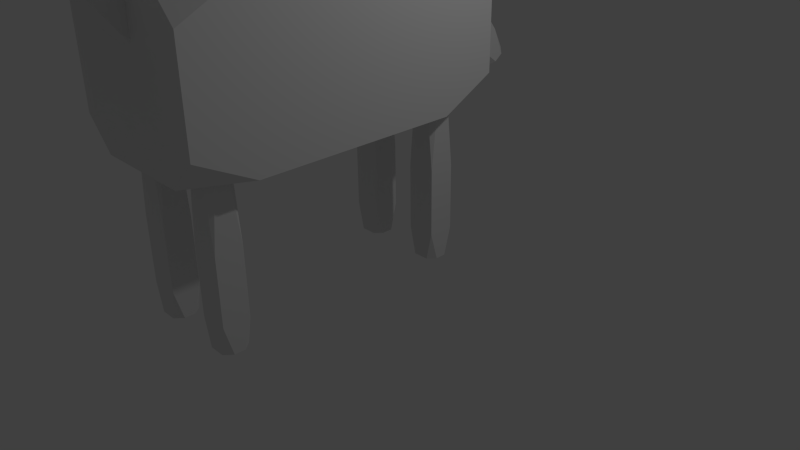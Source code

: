 # Source: BEAST.blend  (saved by Blender 2.76.0; exported with 4.5.12 LTS)
import bpy
from mathutils import Matrix  # noqa: F401  (used for matrix-valued properties, if any)

bpy.ops.wm.read_factory_settings(use_empty=True)
scene = bpy.context.scene
scene.name = 'Scene'

# ---- collections
col_collection_1 = bpy.data.collections.new('Collection 1'); scene.collection.children.link(col_collection_1)

# ---- world
world_world = bpy.data.worlds.new('World'); scene.world = world_world
world_world.color = (0.05088, 0.05088, 0.05088)
world_world.use_sun_shadow = False
world_world.sun_shadow_jitter_overblur = 0.0
world_world.cycles.sampling_method = 'MANUAL'
world_world.cycles.sample_map_resolution = 256

# ---- cameras
cam_camera = bpy.data.cameras.new('Camera')
cam_camera.clip_end = 100.0
cam_camera.lens = 35.0
cam_camera.sensor_width = 32.0
cam_camera.sensor_height = 18.0
cam_camera.ortho_scale = 7.314
cam_camera.dof.focus_distance = 0.0
cam_camera.dof.aperture_fstop = 128.0

# ---- lights
light_lamp = bpy.data.lights.new('Lamp', 'POINT')
light_lamp.transmission_factor = 0.0
light_lamp.cutoff_distance = 30.0
light_lamp.energy = 100.0
light_lamp.shadow_buffer_clip_start = 1.001
light_lamp.shadow_soft_size = 0.1
light_lamp.shadow_maximum_resolution = 0.006
light_lamp.use_absolute_resolution = True
light_lamp.cycles.use_multiple_importance_sampling = False

# ---- meshes
me_cube_010 = bpy.data.meshes.new('Cube.010')
me_cube_010.from_pydata([(-0.8386, -2.311, -0.4344), (-0.8386, -1.816, -0.9292), (-0.3439, -2.311, -0.9292), (-0.3439, -1.575, 0.7933), (-0.8386, -1.57, 0.7631), (-0.8386, -2.065, 0.2684), (-0.3439, -0.6334, -0.9292), (-0.8386, -1.128, -0.9292), (-0.8386, -0.6334, -0.4344), (-0.3439, -0.6334, 0.748), (-0.8386, -0.6334, 0.2533), (-0.8386, -1.128, 0.748), (0.3439, -2.311, -0.9292), (0.8386, -1.816, -0.9292), (0.8386, -2.311, -0.4344), (0.3439, -2.065, 0.7631), (0.8386, -2.311, 0.2533), (0.8386, -1.816, 0.748), (0.8386, -1.128, -0.9292), (0.3439, -0.6334, -0.9292), (0.8386, -0.6334, -0.4344), (0.8386, -1.128, 0.748), (0.8386, -0.6334, 0.2533), (0.3439, -0.6334, 0.748), (-5.889, -2.311, -0.4344), (-5.889, -1.816, -0.9292), (-5.394, -2.311, -0.9292), (-5.394, -2.065, 0.7631), (-5.889, -1.816, 0.748), (-5.889, -2.311, 0.2533), (-5.394, -0.6333, -0.9292), (-5.889, -1.128, -0.9292), (-5.889, -0.6333, -0.4344), (-5.394, -0.6333, 0.748), (-5.889, -0.6333, 0.2533), (-5.889, -1.128, 0.748), (-4.707, -2.311, -0.9292), (-4.212, -1.816, -0.9292), (-4.212, -2.311, -0.4344), (-4.707, -1.575, 0.7933), (-4.212, -2.065, 0.2684), (-4.212, -1.57, 0.7631), (-4.212, -1.128, -0.9292), (-4.707, -0.6334, -0.9292), (-4.212, -0.6334, -0.4344), (-4.212, -1.128, 0.748), (-4.212, -0.6334, 0.2533), (-4.707, -0.6334, 0.748), (-6.364, -5.688, 0.6395), (-6.364, -4.86, -1.189), (-4.869, -5.688, -1.189), (-4.869, -5.688, 8.489), (-6.364, -4.86, 8.489), (-6.364, -5.688, 6.661), (-4.869, -2.011, -1.189), (-6.364, -2.839, -1.189), (-6.364, -2.011, 0.6395), (-4.869, -2.011, 8.489), (-6.364, -2.011, 6.661), (-6.364, -2.839, 8.489), (-0.1814, -5.688, -1.189), (1.313, -4.86, -1.189), (1.313, -5.688, 0.6395), (-0.1814, -5.688, 8.489), (1.313, -5.688, 6.661), (1.313, -4.86, 8.489), (1.313, -2.839, -1.189), (-0.1814, -2.011, -1.189), (1.313, -2.011, 0.6395), (1.313, -2.839, 8.489), (1.313, -2.011, 6.661), (-0.1814, -2.011, 8.489), (-4.364, -10.39, 1.494), (-4.364, -12.11, 0.7197), (-3.536, -12.19, 1.208), (-3.536, -2.634, 2.722), (-4.364, -2.556, 2.234), (-4.364, -4.439, 2.436), (-3.536, -11.93, -0.4482), (-4.364, -12.01, 0.04046), (-4.364, -10.12, -0.1622), (-3.536, -2.371, 1.066), (-4.364, -4.177, 0.7797), (-4.364, -2.449, 1.554), (-1.515, -12.19, 1.208), (-0.6867, -12.11, 0.7197), (-0.6867, -10.39, 1.494), (-1.515, -2.634, 2.722), (-0.6867, -4.439, 2.436), (-0.6867, -2.556, 2.234), (-0.6867, -12.01, 0.04046), (-1.515, -11.93, -0.4482), (-0.6867, -10.12, -0.1622), (-0.6867, -2.449, 1.554), (-0.6867, -4.177, 0.7797), (-1.515, -2.371, 1.066), (-4.364, -26.51, -16.97), (-4.364, -28.23, -17.74), (-3.536, -28.31, -17.25), (-3.536, -18.75, -15.74), (-4.364, -18.68, -16.23), (-4.364, -20.56, -16.02), (-3.536, -28.05, -18.91), (-4.364, -28.13, -18.42), (-4.364, -26.24, -18.62), (-3.536, -18.49, -17.4), (-4.364, -20.3, -17.68), (-4.364, -18.57, -16.91), (-1.515, -28.31, -17.25), (-0.6867, -28.23, -17.74), (-0.6867, -26.51, -16.97), (-1.515, -18.75, -15.74), (-0.6867, -20.56, -16.02), (-0.6867, -18.68, -16.23), (-0.6867, -28.13, -18.42), (-1.515, -28.05, -18.91), (-0.6867, -26.24, -18.62), (-0.6867, -18.57, -16.91), (-0.6867, -20.3, -17.68), (-1.515, -18.49, -17.4), (0.6361, -24.61, 7.122), (0.6361, -26.45, 7.569), (1.464, -26.21, 8.003), (1.464, -16.93, 2.902), (0.6361, -17.17, 2.468), (0.6361, -20.93, 5.099), (1.464, -27.02, 6.533), (0.6361, -26.78, 6.967), (0.6361, -25.42, 5.652), (1.464, -17.74, 1.432), (0.6361, -21.74, 3.629), (0.6361, -17.5, 1.866), (3.485, -26.21, 8.003), (4.313, -26.45, 7.569), (4.313, -24.61, 7.122), (3.485, -16.93, 2.902), (4.313, -20.93, 5.099), (4.313, -17.17, 2.468), (4.313, -26.78, 6.967), (3.485, -27.02, 6.533), (4.313, -25.42, 5.652), (4.313, -17.5, 1.866), (4.313, -21.74, 3.629), (3.485, -17.74, 1.432), (-9.364, -24.61, 7.122), (-9.364, -26.45, 7.569), (-8.536, -26.21, 8.003), (-8.536, -16.93, 2.902), (-9.364, -17.17, 2.468), (-9.364, -20.93, 5.099), (-8.536, -27.02, 6.533), (-9.364, -26.78, 6.967), (-9.364, -25.42, 5.652), (-8.536, -17.74, 1.432), (-9.364, -21.74, 3.629), (-9.364, -17.5, 1.866), (-6.515, -26.21, 8.003), (-5.687, -26.45, 7.569), (-5.687, -24.61, 7.122), (-6.515, -16.93, 2.902), (-5.687, -20.93, 5.099), (-5.687, -17.17, 2.468), (-5.687, -26.78, 6.967), (-6.515, -27.02, 6.533), (-5.687, -25.42, 5.652), (-5.687, -17.5, 1.866), (-5.687, -21.74, 3.629), (-6.515, -17.74, 1.432), (-9.364, -31.91, -6.153), (-9.364, -33.75, -5.706), (-8.536, -33.51, -5.273), (-8.536, -24.23, -10.37), (-9.364, -24.47, -10.81), (-9.364, -28.23, -8.176), (-8.536, -34.32, -6.742), (-9.364, -34.08, -6.309), (-9.364, -32.72, -7.623), (-8.536, -25.04, -11.84), (-9.364, -29.04, -9.646), (-9.364, -24.8, -11.41), (-6.515, -33.51, -5.273), (-5.687, -33.75, -5.706), (-5.687, -31.91, -6.153), (-6.515, -24.23, -10.37), (-5.687, -28.23, -8.176), (-5.687, -24.47, -10.81), (-5.687, -34.08, -6.309), (-6.515, -34.32, -6.742), (-5.687, -32.72, -7.623), (-5.687, -24.8, -11.41), (-5.687, -29.04, -9.646), (-6.515, -25.04, -11.84), (0.6361, -31.91, -6.153), (0.6361, -33.75, -5.706), (1.464, -33.51, -5.273), (1.464, -24.23, -10.37), (0.6361, -24.47, -10.81), (0.6361, -28.23, -8.176), (1.464, -34.32, -6.742), (0.6361, -34.08, -6.309), (0.6361, -32.72, -7.623), (1.464, -25.04, -11.84), (0.6361, -29.04, -9.646), (0.6361, -24.8, -11.41), (3.485, -33.51, -5.273), (4.313, -33.75, -5.706), (4.313, -31.91, -6.153), (3.485, -24.23, -10.37), (4.313, -28.23, -8.176), (4.313, -24.47, -10.81), (4.313, -34.08, -6.309), (3.485, -34.32, -6.742), (4.313, -32.72, -7.623), (4.313, -24.8, -11.41), (4.313, -29.04, -9.646), (3.485, -25.04, -11.84), (-12.36, -15.12, 3.619), (-12.36, -18.42, 1.415), (-8.869, -16.73, 4.5), (-8.869, -8.246, -0.1623), (-12.36, -9.942, -3.247), (-12.36, -9.848, 0.7184), (-8.869, -26.28, -12.87), (-12.36, -24.58, -9.79), (-12.36, -24.68, -13.75), (-8.869, -17.8, -17.54), (-12.36, -19.4, -16.66), (-12.36, -16.1, -14.45), (3.819, -16.73, 4.5), (7.313, -18.42, 1.415), (7.313, -15.12, 3.619), (3.819, -8.246, -0.1623), (7.313, -9.848, 0.7184), (7.313, -9.942, -3.247), (7.313, -24.58, -9.79), (3.819, -26.28, -12.87), (7.313, -24.68, -13.75), (7.313, -16.1, -14.45), (7.313, -19.4, -16.66), (3.819, -17.8, -17.54)], [], [(2, 1, 7, 6, 19, 18, 13, 12), (22, 21, 17, 16, 14, 13, 18, 20), (29, 28, 35, 34, 32, 31, 25, 24), (15, 17, 21, 23, 9, 11, 4, 3), (16, 15, 3, 5, 0, 2, 12, 14), (10, 9, 23, 22, 20, 19, 6, 8), (26, 25, 31, 30, 43, 42, 37, 36), (46, 45, 41, 40, 38, 37, 42, 44), (53, 52, 59, 58, 56, 55, 49, 48), (39, 41, 45, 47, 33, 35, 28, 27), (40, 39, 27, 29, 24, 26, 36, 38), (34, 33, 47, 46, 44, 43, 30, 32), (50, 49, 55, 54, 67, 66, 61, 60), (70, 69, 65, 64, 62, 61, 66, 68), (77, 76, 83, 82, 80, 79, 73, 72), (63, 65, 69, 71, 57, 59, 52, 51), (64, 63, 51, 53, 48, 50, 60, 62), (58, 57, 71, 70, 68, 67, 54, 56), (74, 73, 79, 78, 91, 90, 85, 84), (94, 93, 89, 88, 86, 85, 90, 92), (101, 100, 107, 106, 104, 103, 97, 96), (87, 89, 93, 95, 81, 83, 76, 75), (88, 87, 75, 77, 72, 74, 84, 86), (82, 81, 95, 94, 92, 91, 78, 80), (98, 97, 103, 102, 115, 114, 109, 108), (118, 117, 113, 112, 110, 109, 114, 116), (125, 124, 131, 130, 128, 127, 121, 120), (111, 113, 117, 119, 105, 107, 100, 99), (112, 111, 99, 101, 96, 98, 108, 110), (106, 105, 119, 118, 116, 115, 102, 104), (122, 121, 127, 126, 139, 138, 133, 132), (142, 141, 137, 136, 134, 133, 138, 140), (149, 148, 155, 154, 152, 151, 145, 144), (135, 137, 141, 143, 129, 131, 124, 123), (136, 135, 123, 125, 120, 122, 132, 134), (130, 129, 143, 142, 140, 139, 126, 128), (146, 145, 151, 150, 163, 162, 157, 156), (166, 165, 161, 160, 158, 157, 162, 164), (173, 172, 179, 178, 176, 175, 169, 168), (159, 161, 165, 167, 153, 155, 148, 147), (160, 159, 147, 149, 144, 146, 156, 158), (154, 153, 167, 166, 164, 163, 150, 152), (170, 169, 175, 174, 187, 186, 181, 180), (190, 189, 185, 184, 182, 181, 186, 188), (197, 196, 203, 202, 200, 199, 193, 192), (183, 185, 189, 191, 177, 179, 172, 171), (184, 183, 171, 173, 168, 170, 180, 182), (178, 177, 191, 190, 188, 187, 174, 176), (194, 193, 199, 198, 211, 210, 205, 204), (214, 213, 209, 208, 206, 205, 210, 212), (221, 220, 227, 226, 224, 223, 217, 216), (207, 209, 213, 215, 201, 203, 196, 195), (208, 207, 195, 197, 192, 194, 204, 206), (202, 201, 215, 214, 212, 211, 198, 200), (218, 217, 223, 222, 235, 234, 229, 228), (238, 237, 233, 232, 230, 229, 234, 236), (231, 233, 237, 239, 225, 227, 220, 219), (232, 231, 219, 221, 216, 218, 228, 230), (226, 225, 239, 238, 236, 235, 222, 224), (0, 1, 2), (3, 4, 5), (6, 7, 8), (9, 10, 11), (12, 13, 14), (15, 16, 17), (18, 19, 20), (21, 22, 23), (24, 25, 26), (27, 28, 29), (30, 31, 32), (33, 34, 35), (36, 37, 38), (39, 40, 41), (42, 43, 44), (45, 46, 47), (48, 49, 50), (51, 52, 53), (54, 55, 56), (57, 58, 59), (60, 61, 62), (63, 64, 65), (66, 67, 68), (69, 70, 71), (72, 73, 74), (75, 76, 77), (78, 79, 80), (81, 82, 83), (84, 85, 86), (87, 88, 89), (90, 91, 92), (93, 94, 95), (96, 97, 98), (99, 100, 101), (102, 103, 104), (105, 106, 107), (108, 109, 110), (111, 112, 113), (114, 115, 116), (117, 118, 119), (120, 121, 122), (123, 124, 125), (126, 127, 128), (129, 130, 131), (132, 133, 134), (135, 136, 137), (138, 139, 140), (141, 142, 143), (144, 145, 146), (147, 148, 149), (150, 151, 152), (153, 154, 155), (156, 157, 158), (159, 160, 161), (162, 163, 164), (165, 166, 167), (168, 169, 170), (171, 172, 173), (174, 175, 176), (177, 178, 179), (180, 181, 182), (183, 184, 185), (186, 187, 188), (189, 190, 191), (192, 193, 194), (195, 196, 197), (198, 199, 200), (201, 202, 203), (204, 205, 206), (207, 208, 209), (210, 211, 212), (213, 214, 215), (216, 217, 218), (219, 220, 221), (222, 223, 224), (225, 226, 227), (228, 229, 230), (231, 232, 233), (234, 235, 236), (237, 238, 239), (5, 4, 11, 10, 8, 7, 1, 0)])
me_cube_010.use_remesh_preserve_volume = False
me_cube_010.use_remesh_preserve_attributes = False
me_cube_010.use_mirror_vertex_groups = False
me_cube_010.update()

# ---- objects
ob_cube_009 = bpy.data.objects.new('Cube.009', me_cube_010)
ob_lamp = bpy.data.objects.new('Lamp', light_lamp)
ob_camera = bpy.data.objects.new('Camera', cam_camera)

# ---- transforms, parenting, visibility, modifiers, constraints
ob_cube_009.location = (0.2525, -3.791, 5.397)
ob_cube_009.rotation_euler = (2.073, 0.0, 0.0)
ob_cube_009.scale = (0.1, 0.2, 0.2)
ob_cube_009.lineart.crease_threshold = 0.0
ob_lamp.location = (4.076, 1.005, 5.904)
ob_lamp.rotation_euler = (0.6503, 0.05522, 1.866)
ob_lamp.lock_rotations_4d = False
ob_lamp.empty_display_type = 'ARROWS'
ob_lamp.color = (0.0, 0.0, 0.0, 0.0)
ob_lamp.lineart.crease_threshold = 0.0
ob_camera.location = (7.481, -6.508, 5.344)
ob_camera.rotation_euler = (1.109, 0.01082, 0.8149)
ob_camera.lock_rotations_4d = False
ob_camera.empty_display_type = 'ARROWS'
ob_camera.color = (0.0, 0.0, 0.0, 0.0)
ob_camera.display_type = 'WIRE'
ob_camera.lineart.crease_threshold = 0.0

# ---- collection membership
col_collection_1.objects.link(ob_cube_009)
col_collection_1.objects.link(ob_lamp)
col_collection_1.objects.link(ob_camera)

# ---- scene / render settings (as saved in the file)
scene.camera = ob_camera
scene.frame_start = 1; scene.frame_end = 250; scene.frame_set(1)
scene.render.engine = 'BLENDER_EEVEE_NEXT'
scene.render.resolution_percentage = 50
scene.render.dither_intensity = 0.0
scene.cycles.use_denoising = False
scene.cycles.samples = 10
scene.cycles.sampling_pattern = 'TABULATED_SOBOL'
scene.cycles.light_sampling_threshold = 0.0
scene.cycles.use_adaptive_sampling = False
scene.cycles.use_light_tree = False
scene.cycles.blur_glossy = 0.0
scene.cycles.pixel_filter_type = 'GAUSSIAN'
scene.cycles.sample_clamp_indirect = 0.0
scene.view_settings.view_transform = 'Standard'
bpy.context.view_layer.update()
